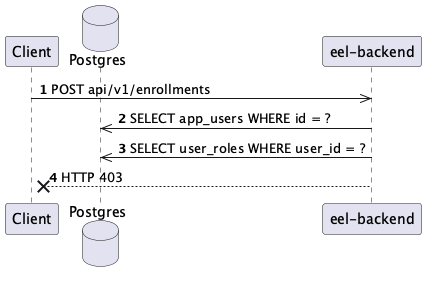

The diagram above was rendered by PlantUML. Its source (embedded in the PNG):
@startuml
autonumber
participant Client
database Postgres
participant "eel-backend"

Client ->> "eel-backend": POST api/v1/enrollments
"eel-backend" ->> Postgres: SELECT app_users WHERE id = ?
"eel-backend" ->> Postgres: SELECT user_roles WHERE user_id = ?
"eel-backend" --x Client: HTTP 403
@enduml